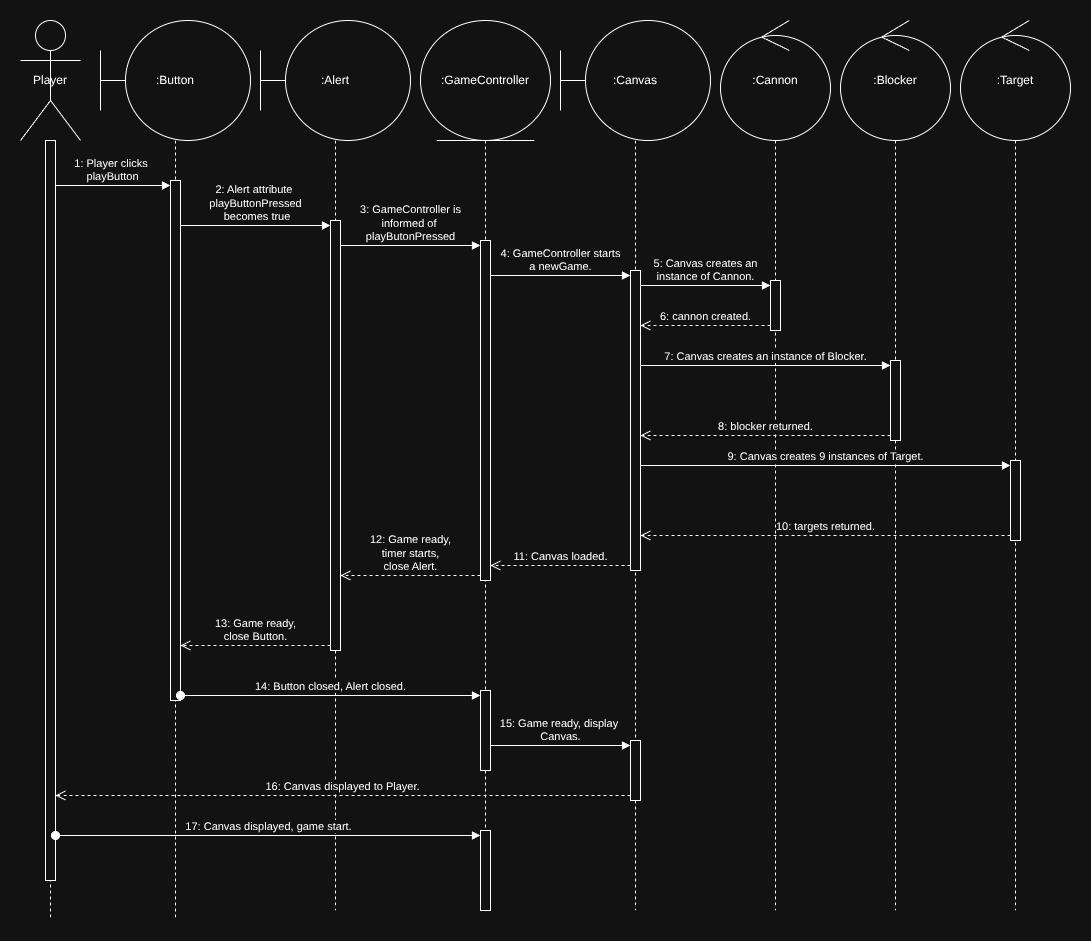

The diagram above was exported from draw.io. Its source (the exported page's mxGraphModel, read from the mxfile embedded in the PNG):
<mxGraphModel dx="1426" dy="843" grid="1" gridSize="10" guides="1" tooltips="1" connect="1" arrows="1" fold="1" page="0" pageScale="1" pageWidth="1920" pageHeight="1200" math="0" shadow="0">
  <root>
    <mxCell id="0" />
    <mxCell id="1" parent="0" />
    <mxCell id="q0g-cjcf5t098r4L7grX-4" parent="1" style="shape=umlLifeline;perimeter=lifelinePerimeter;whiteSpace=wrap;html=1;container=1;dropTarget=0;collapsible=0;recursiveResize=0;outlineConnect=0;portConstraint=eastwest;newEdgeStyle={&quot;curved&quot;:0,&quot;rounded&quot;:0};participant=umlEntity;size=120;" value=":GameController" vertex="1">
      <mxGeometry height="890" width="130" x="440" as="geometry" />
    </mxCell>
    <mxCell id="q0g-cjcf5t098r4L7grX-22" parent="q0g-cjcf5t098r4L7grX-4" style="html=1;points=[[0,0,0,0,5],[0,1,0,0,-5],[1,0,0,0,5],[1,1,0,0,-5]];perimeter=orthogonalPerimeter;outlineConnect=0;targetShapes=umlLifeline;portConstraint=eastwest;newEdgeStyle={&quot;curved&quot;:0,&quot;rounded&quot;:0};" value="" vertex="1">
      <mxGeometry height="340" width="10" x="60" y="220" as="geometry" />
    </mxCell>
    <mxCell id="q0g-cjcf5t098r4L7grX-37" parent="q0g-cjcf5t098r4L7grX-4" style="html=1;points=[[0,0,0,0,5],[0,1,0,0,-5],[1,0,0,0,5],[1,1,0,0,-5]];perimeter=orthogonalPerimeter;outlineConnect=0;targetShapes=umlLifeline;portConstraint=eastwest;newEdgeStyle={&quot;curved&quot;:0,&quot;rounded&quot;:0};" value="" vertex="1">
      <mxGeometry height="80" width="10" x="60" y="670" as="geometry" />
    </mxCell>
    <mxCell id="q0g-cjcf5t098r4L7grX-42" parent="q0g-cjcf5t098r4L7grX-4" style="html=1;points=[[0,0,0,0,5],[0,1,0,0,-5],[1,0,0,0,5],[1,1,0,0,-5]];perimeter=orthogonalPerimeter;outlineConnect=0;targetShapes=umlLifeline;portConstraint=eastwest;newEdgeStyle={&quot;curved&quot;:0,&quot;rounded&quot;:0};" value="" vertex="1">
      <mxGeometry height="80" width="10" x="60" y="810" as="geometry" />
    </mxCell>
    <mxCell id="q0g-cjcf5t098r4L7grX-5" parent="1" style="shape=umlLifeline;perimeter=lifelinePerimeter;whiteSpace=wrap;html=1;container=1;dropTarget=0;collapsible=0;recursiveResize=0;outlineConnect=0;portConstraint=eastwest;newEdgeStyle={&quot;curved&quot;:0,&quot;rounded&quot;:0};participant=umlBoundary;size=120;align=center;" value=":Alert" vertex="1">
      <mxGeometry height="890" width="150" x="280" as="geometry" />
    </mxCell>
    <mxCell id="q0g-cjcf5t098r4L7grX-19" parent="q0g-cjcf5t098r4L7grX-5" style="html=1;points=[[0,0,0,0,5],[0,1,0,0,-5],[1,0,0,0,5],[1,1,0,0,-5]];perimeter=orthogonalPerimeter;outlineConnect=0;targetShapes=umlLifeline;portConstraint=eastwest;newEdgeStyle={&quot;curved&quot;:0,&quot;rounded&quot;:0};" value="" vertex="1">
      <mxGeometry height="430" width="10" x="70" y="200" as="geometry" />
    </mxCell>
    <mxCell id="q0g-cjcf5t098r4L7grX-6" parent="1" style="shape=umlLifeline;perimeter=lifelinePerimeter;whiteSpace=wrap;html=1;container=1;dropTarget=0;collapsible=0;recursiveResize=0;outlineConnect=0;portConstraint=eastwest;newEdgeStyle={&quot;curved&quot;:0,&quot;rounded&quot;:0};participant=umlBoundary;size=120;align=center;" value=":Button" vertex="1">
      <mxGeometry height="900" width="150" x="120" as="geometry" />
    </mxCell>
    <mxCell id="q0g-cjcf5t098r4L7grX-16" parent="q0g-cjcf5t098r4L7grX-6" style="html=1;points=[[0,0,0,0,5],[0,1,0,0,-5],[1,0,0,0,5],[1,1,0,0,-5]];perimeter=orthogonalPerimeter;outlineConnect=0;targetShapes=umlLifeline;portConstraint=eastwest;newEdgeStyle={&quot;curved&quot;:0,&quot;rounded&quot;:0};" value="" vertex="1">
      <mxGeometry height="520" width="10" x="70" y="160" as="geometry" />
    </mxCell>
    <mxCell id="q0g-cjcf5t098r4L7grX-8" parent="1" style="shape=umlLifeline;perimeter=lifelinePerimeter;whiteSpace=wrap;html=1;container=1;dropTarget=0;collapsible=0;recursiveResize=0;outlineConnect=0;portConstraint=eastwest;newEdgeStyle={&quot;curved&quot;:0,&quot;rounded&quot;:0};participant=umlBoundary;size=120;align=center;" value=":Canvas" vertex="1">
      <mxGeometry height="890" width="150" x="580" as="geometry" />
    </mxCell>
    <mxCell id="q0g-cjcf5t098r4L7grX-25" parent="q0g-cjcf5t098r4L7grX-8" style="html=1;points=[[0,0,0,0,5],[0,1,0,0,-5],[1,0,0,0,5],[1,1,0,0,-5]];perimeter=orthogonalPerimeter;outlineConnect=0;targetShapes=umlLifeline;portConstraint=eastwest;newEdgeStyle={&quot;curved&quot;:0,&quot;rounded&quot;:0};" value="" vertex="1">
      <mxGeometry height="300" width="10" x="70" y="250" as="geometry" />
    </mxCell>
    <mxCell id="q0g-cjcf5t098r4L7grX-39" parent="q0g-cjcf5t098r4L7grX-8" style="html=1;points=[[0,0,0,0,5],[0,1,0,0,-5],[1,0,0,0,5],[1,1,0,0,-5]];perimeter=orthogonalPerimeter;outlineConnect=0;targetShapes=umlLifeline;portConstraint=eastwest;newEdgeStyle={&quot;curved&quot;:0,&quot;rounded&quot;:0};" value="" vertex="1">
      <mxGeometry height="60" width="10" x="70" y="720" as="geometry" />
    </mxCell>
    <mxCell id="q0g-cjcf5t098r4L7grX-9" parent="1" style="shape=umlLifeline;perimeter=lifelinePerimeter;whiteSpace=wrap;html=1;container=1;dropTarget=0;collapsible=0;recursiveResize=0;outlineConnect=0;portConstraint=eastwest;newEdgeStyle={&quot;curved&quot;:0,&quot;rounded&quot;:0};participant=umlControl;size=120;" value=":Cannon" vertex="1">
      <mxGeometry height="890" width="110" x="740" as="geometry" />
    </mxCell>
    <mxCell id="q0g-cjcf5t098r4L7grX-28" parent="q0g-cjcf5t098r4L7grX-9" style="html=1;points=[[0,0,0,0,5],[0,1,0,0,-5],[1,0,0,0,5],[1,1,0,0,-5]];perimeter=orthogonalPerimeter;outlineConnect=0;targetShapes=umlLifeline;portConstraint=eastwest;newEdgeStyle={&quot;curved&quot;:0,&quot;rounded&quot;:0};" value="" vertex="1">
      <mxGeometry height="50" width="10" x="50" y="260" as="geometry" />
    </mxCell>
    <mxCell id="q0g-cjcf5t098r4L7grX-10" parent="1" style="shape=umlLifeline;perimeter=lifelinePerimeter;whiteSpace=wrap;html=1;container=1;dropTarget=0;collapsible=0;recursiveResize=0;outlineConnect=0;portConstraint=eastwest;newEdgeStyle={&quot;curved&quot;:0,&quot;rounded&quot;:0};participant=umlControl;size=120;" value=":Blocker" vertex="1">
      <mxGeometry height="890" width="110" x="860" as="geometry" />
    </mxCell>
    <mxCell id="q0g-cjcf5t098r4L7grX-31" parent="q0g-cjcf5t098r4L7grX-10" style="html=1;points=[[0,0,0,0,5],[0,1,0,0,-5],[1,0,0,0,5],[1,1,0,0,-5]];perimeter=orthogonalPerimeter;outlineConnect=0;targetShapes=umlLifeline;portConstraint=eastwest;newEdgeStyle={&quot;curved&quot;:0,&quot;rounded&quot;:0};" value="" vertex="1">
      <mxGeometry height="80" width="10" x="50" y="340" as="geometry" />
    </mxCell>
    <mxCell id="q0g-cjcf5t098r4L7grX-11" parent="1" style="shape=umlLifeline;perimeter=lifelinePerimeter;whiteSpace=wrap;html=1;container=1;dropTarget=0;collapsible=0;recursiveResize=0;outlineConnect=0;portConstraint=eastwest;newEdgeStyle={&quot;curved&quot;:0,&quot;rounded&quot;:0};participant=umlControl;size=120;" value=":Target" vertex="1">
      <mxGeometry height="890" width="110" x="980" as="geometry" />
    </mxCell>
    <mxCell id="q0g-cjcf5t098r4L7grX-34" parent="q0g-cjcf5t098r4L7grX-11" style="html=1;points=[[0,0,0,0,5],[0,1,0,0,-5],[1,0,0,0,5],[1,1,0,0,-5]];perimeter=orthogonalPerimeter;outlineConnect=0;targetShapes=umlLifeline;portConstraint=eastwest;newEdgeStyle={&quot;curved&quot;:0,&quot;rounded&quot;:0};" value="" vertex="1">
      <mxGeometry height="80" width="10" x="50" y="440" as="geometry" />
    </mxCell>
    <mxCell id="q0g-cjcf5t098r4L7grX-12" parent="1" style="shape=umlLifeline;perimeter=lifelinePerimeter;whiteSpace=wrap;html=1;container=1;dropTarget=0;collapsible=0;recursiveResize=0;outlineConnect=0;portConstraint=eastwest;newEdgeStyle={&quot;curved&quot;:0,&quot;rounded&quot;:0};participant=umlActor;size=120;" value="Player" vertex="1">
      <mxGeometry height="900" width="60" x="40" as="geometry" />
    </mxCell>
    <mxCell id="q0g-cjcf5t098r4L7grX-13" parent="q0g-cjcf5t098r4L7grX-12" style="html=1;points=[[0,0,0,0,5],[0,1,0,0,-5],[1,0,0,0,5],[1,1,0,0,-5]];perimeter=orthogonalPerimeter;outlineConnect=0;targetShapes=umlLifeline;portConstraint=eastwest;newEdgeStyle={&quot;curved&quot;:0,&quot;rounded&quot;:0};" value="" vertex="1">
      <mxGeometry height="740" width="10" x="25" y="120" as="geometry" />
    </mxCell>
    <mxCell id="q0g-cjcf5t098r4L7grX-17" edge="1" parent="1" source="q0g-cjcf5t098r4L7grX-13" style="html=1;verticalAlign=bottom;endArrow=block;curved=0;rounded=0;entryX=0;entryY=0;entryDx=0;entryDy=5;" target="q0g-cjcf5t098r4L7grX-16" value="1: Player clicks&amp;nbsp;&lt;div&gt;playButton&lt;/div&gt;">
      <mxGeometry relative="1" x="-0.0041" as="geometry">
        <mxPoint as="offset" />
        <mxPoint x="120" y="165" as="sourcePoint" />
      </mxGeometry>
    </mxCell>
    <mxCell id="q0g-cjcf5t098r4L7grX-20" edge="1" parent="1" source="q0g-cjcf5t098r4L7grX-16" style="html=1;verticalAlign=bottom;endArrow=block;curved=0;rounded=0;entryX=0;entryY=0;entryDx=0;entryDy=5;" target="q0g-cjcf5t098r4L7grX-19" value="2: Alert attribute&amp;nbsp;&lt;div&gt;playButtonPressed&lt;/div&gt;&lt;div&gt;&amp;nbsp;becomes true&lt;/div&gt;">
      <mxGeometry relative="1" as="geometry">
        <mxPoint x="280" y="205" as="sourcePoint" />
      </mxGeometry>
    </mxCell>
    <mxCell id="q0g-cjcf5t098r4L7grX-21" edge="1" parent="1" source="q0g-cjcf5t098r4L7grX-19" style="html=1;verticalAlign=bottom;endArrow=open;dashed=1;endSize=8;curved=0;rounded=0;exitX=0;exitY=1;exitDx=0;exitDy=-5;" target="q0g-cjcf5t098r4L7grX-16" value="13: Game ready,&lt;div&gt;close Button.&lt;/div&gt;">
      <mxGeometry relative="1" as="geometry">
        <mxPoint as="offset" />
        <mxPoint x="280" y="275" as="targetPoint" />
      </mxGeometry>
    </mxCell>
    <mxCell id="q0g-cjcf5t098r4L7grX-23" edge="1" parent="1" source="q0g-cjcf5t098r4L7grX-19" style="html=1;verticalAlign=bottom;endArrow=block;curved=0;rounded=0;entryX=0;entryY=0;entryDx=0;entryDy=5;" target="q0g-cjcf5t098r4L7grX-22" value="3: GameController is&lt;div&gt;informed of&amp;nbsp;&lt;/div&gt;&lt;div&gt;playButonPressed&lt;/div&gt;">
      <mxGeometry relative="1" as="geometry">
        <mxPoint x="430" y="225" as="sourcePoint" />
      </mxGeometry>
    </mxCell>
    <mxCell id="q0g-cjcf5t098r4L7grX-24" edge="1" parent="1" source="q0g-cjcf5t098r4L7grX-22" style="html=1;verticalAlign=bottom;endArrow=open;dashed=1;endSize=8;curved=0;rounded=0;exitX=0;exitY=1;exitDx=0;exitDy=-5;" target="q0g-cjcf5t098r4L7grX-19" value="12: Game ready,&lt;div&gt;timer starts,&lt;/div&gt;&lt;div&gt;close Alert.&lt;/div&gt;">
      <mxGeometry relative="1" as="geometry">
        <mxPoint x="430" y="295" as="targetPoint" />
      </mxGeometry>
    </mxCell>
    <mxCell id="q0g-cjcf5t098r4L7grX-26" edge="1" parent="1" source="q0g-cjcf5t098r4L7grX-22" style="html=1;verticalAlign=bottom;endArrow=block;curved=0;rounded=0;entryX=0;entryY=0;entryDx=0;entryDy=5;" target="q0g-cjcf5t098r4L7grX-25" value="4: GameController starts&lt;div&gt;a newGame.&lt;/div&gt;">
      <mxGeometry relative="1" as="geometry">
        <mxPoint x="580" y="255" as="sourcePoint" />
      </mxGeometry>
    </mxCell>
    <mxCell id="q0g-cjcf5t098r4L7grX-27" edge="1" parent="1" source="q0g-cjcf5t098r4L7grX-25" style="html=1;verticalAlign=bottom;endArrow=open;dashed=1;endSize=8;curved=0;rounded=0;exitX=0;exitY=1;exitDx=0;exitDy=-5;" target="q0g-cjcf5t098r4L7grX-22" value="11: Canvas loaded.">
      <mxGeometry relative="1" as="geometry">
        <mxPoint x="580" y="325" as="targetPoint" />
      </mxGeometry>
    </mxCell>
    <mxCell id="q0g-cjcf5t098r4L7grX-29" edge="1" parent="1" source="q0g-cjcf5t098r4L7grX-25" style="html=1;verticalAlign=bottom;endArrow=block;curved=0;rounded=0;entryX=0;entryY=0;entryDx=0;entryDy=5;" target="q0g-cjcf5t098r4L7grX-28" value="5: Canvas creates an&lt;div&gt;instance of Cannon.&lt;/div&gt;">
      <mxGeometry relative="1" as="geometry">
        <mxPoint x="720" y="265" as="sourcePoint" />
      </mxGeometry>
    </mxCell>
    <mxCell id="q0g-cjcf5t098r4L7grX-30" edge="1" parent="1" source="q0g-cjcf5t098r4L7grX-28" style="html=1;verticalAlign=bottom;endArrow=open;dashed=1;endSize=8;curved=0;rounded=0;exitX=0;exitY=1;exitDx=0;exitDy=-5;" target="q0g-cjcf5t098r4L7grX-25" value="6: cannon created.">
      <mxGeometry relative="1" as="geometry">
        <mxPoint x="720" y="335" as="targetPoint" />
      </mxGeometry>
    </mxCell>
    <mxCell id="q0g-cjcf5t098r4L7grX-32" edge="1" parent="1" source="q0g-cjcf5t098r4L7grX-25" style="html=1;verticalAlign=bottom;endArrow=block;curved=0;rounded=0;entryX=0;entryY=0;entryDx=0;entryDy=5;" target="q0g-cjcf5t098r4L7grX-31" value="7: Canvas creates an instance of Blocker.">
      <mxGeometry relative="1" as="geometry">
        <mxPoint x="840" y="345" as="sourcePoint" />
      </mxGeometry>
    </mxCell>
    <mxCell id="q0g-cjcf5t098r4L7grX-33" edge="1" parent="1" source="q0g-cjcf5t098r4L7grX-31" style="html=1;verticalAlign=bottom;endArrow=open;dashed=1;endSize=8;curved=0;rounded=0;exitX=0;exitY=1;exitDx=0;exitDy=-5;" target="q0g-cjcf5t098r4L7grX-25" value="8: blocker returned.">
      <mxGeometry relative="1" as="geometry">
        <mxPoint x="840" y="415" as="targetPoint" />
      </mxGeometry>
    </mxCell>
    <mxCell id="q0g-cjcf5t098r4L7grX-35" edge="1" parent="1" source="q0g-cjcf5t098r4L7grX-25" style="html=1;verticalAlign=bottom;endArrow=block;curved=0;rounded=0;entryX=0;entryY=0;entryDx=0;entryDy=5;" target="q0g-cjcf5t098r4L7grX-34" value="9: Canvas creates 9 instances of Target.">
      <mxGeometry relative="1" as="geometry">
        <mxPoint x="960" y="445" as="sourcePoint" />
      </mxGeometry>
    </mxCell>
    <mxCell id="q0g-cjcf5t098r4L7grX-36" edge="1" parent="1" source="q0g-cjcf5t098r4L7grX-34" style="html=1;verticalAlign=bottom;endArrow=open;dashed=1;endSize=8;curved=0;rounded=0;exitX=0;exitY=1;exitDx=0;exitDy=-5;" target="q0g-cjcf5t098r4L7grX-25" value="10: targets returned.">
      <mxGeometry relative="1" as="geometry">
        <mxPoint x="960" y="515" as="targetPoint" />
      </mxGeometry>
    </mxCell>
    <mxCell id="q0g-cjcf5t098r4L7grX-38" edge="1" parent="1" source="q0g-cjcf5t098r4L7grX-16" style="html=1;verticalAlign=bottom;startArrow=oval;endArrow=block;startSize=8;curved=0;rounded=0;entryX=0;entryY=0;entryDx=0;entryDy=5;exitX=1;exitY=1;exitDx=0;exitDy=-5;exitPerimeter=0;" target="q0g-cjcf5t098r4L7grX-37" value="14: Button closed, Alert closed.">
      <mxGeometry relative="1" as="geometry">
        <mxPoint x="430" y="675" as="sourcePoint" />
      </mxGeometry>
    </mxCell>
    <mxCell id="q0g-cjcf5t098r4L7grX-40" edge="1" parent="1" source="q0g-cjcf5t098r4L7grX-37" style="html=1;verticalAlign=bottom;endArrow=block;curved=0;rounded=0;entryX=0;entryY=0;entryDx=0;entryDy=5;" target="q0g-cjcf5t098r4L7grX-39" value="15: Game ready, display&amp;nbsp;&lt;div&gt;Canvas.&lt;/div&gt;">
      <mxGeometry relative="1" as="geometry">
        <mxPoint x="580" y="725" as="sourcePoint" />
      </mxGeometry>
    </mxCell>
    <mxCell id="q0g-cjcf5t098r4L7grX-41" edge="1" parent="1" source="q0g-cjcf5t098r4L7grX-39" style="html=1;verticalAlign=bottom;endArrow=open;dashed=1;endSize=8;curved=0;rounded=0;exitX=0;exitY=1;exitDx=0;exitDy=-5;" target="q0g-cjcf5t098r4L7grX-13" value="16: Canvas displayed to Player.">
      <mxGeometry relative="1" as="geometry">
        <mxPoint x="580" y="795" as="targetPoint" />
      </mxGeometry>
    </mxCell>
    <mxCell id="q0g-cjcf5t098r4L7grX-43" edge="1" parent="1" source="q0g-cjcf5t098r4L7grX-13" style="html=1;verticalAlign=bottom;startArrow=oval;endArrow=block;startSize=8;curved=0;rounded=0;entryX=0;entryY=0;entryDx=0;entryDy=5;" target="q0g-cjcf5t098r4L7grX-42" value="17: Canvas displayed, game start.">
      <mxGeometry relative="1" as="geometry">
        <mxPoint x="430" y="815" as="sourcePoint" />
      </mxGeometry>
    </mxCell>
  </root>
</mxGraphModel>